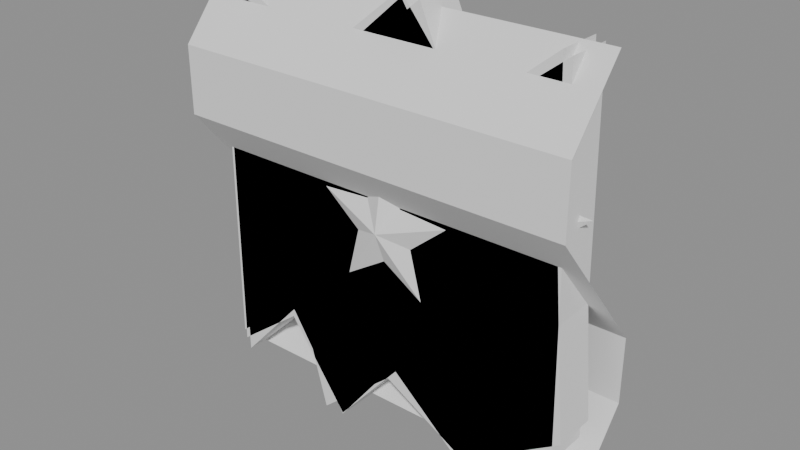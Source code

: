 # Source: CarnivalSmash.blend  (saved by Blender 5.2.45; exported with 4.5.12 LTS)
import bpy
from mathutils import Matrix  # noqa: F401  (used for matrix-valued properties, if any)

bpy.ops.wm.read_factory_settings(use_empty=True)
scene = bpy.context.scene
scene.name = 'Scene'

# ---- meshes
me_woodshard0 = bpy.data.meshes.new('WoodShard0')
me_woodshard0.from_pydata([(-0.4576, -0.055, -0.497), (-0.29, -0.055, -0.3145), (-0.1371, -0.055, -0.5542), (0.02366, -0.055, -0.3477), (0.2109, -0.055, -0.5125), (0.4566, -0.055, -0.353), (0.4382, -0.055, 0.4861), (0.1938, -0.055, 0.2952), (0.09463, -0.055, 0.5252), (-0.1325, -0.055, 0.3333), (-0.4634, -0.055, 0.5092), (-0.4576, 0.055, -0.497), (-0.29, 0.055, -0.3145), (-0.1371, 0.055, -0.5542), (0.02366, 0.055, -0.3477), (0.2109, 0.055, -0.5125), (0.4566, 0.055, -0.353), (0.4382, 0.055, 0.4861), (0.1938, 0.055, 0.2952), (0.09463, 0.055, 0.5252), (-0.1325, 0.055, 0.3333), (-0.4634, 0.055, 0.5092)], [], [(10, 9, 8, 7, 6, 5, 4, 3, 2, 1, 0), (11, 12, 13, 14, 15, 16, 17, 18, 19, 20, 21), (0, 1, 12, 11), (1, 2, 13, 12), (2, 3, 14, 13), (3, 4, 15, 14), (4, 5, 16, 15), (5, 6, 17, 16), (6, 7, 18, 17), (7, 8, 19, 18), (8, 9, 20, 19), (9, 10, 21, 20), (10, 0, 11, 21)])
_uv = me_woodshard0.uv_layers.new(name='WoodUV')
_uv.uv.foreach_set('vector', [0.03663, 1.009, 0.3675, 0.8333, 0.5946, 1.025, 0.6938, 0.7952, 0.9382, 0.9861, 0.9566, 0.147, 0.7109, -0.01249, 0.5237, 0.1523, 0.3629, -0.05418, 0.21, 0.1855, 0.04243, 0.003003, 0.04243, 0.003003, 0.21, 0.1855, 0.3629, -0.05418, 0.5237, 0.1523, 0.7109, -0.01249, 0.9566, 0.147, 0.9382, 0.9861, 0.6938, 0.7952, 0.5946, 1.025, 0.3675, 0.8333, 0.03663, 1.009, 0.04243, 0.003003, 0.21, 0.1855, 0.21, 0.1855, 0.04243, 0.003003, 0.21, 0.1855, 0.3629, -0.05418, 0.3629, -0.05418, 0.21, 0.1855, 0.3629, -0.05418, 0.5237, 0.1523, 0.5237, 0.1523, 0.3629, -0.05418, 0.5237, 0.1523, 0.7109, -0.01249, 0.7109, -0.01249, 0.5237, 0.1523, 0.7109, -0.01249, 0.9566, 0.147, 0.9566, 0.147, 0.7109, -0.01249, 0.9566, 0.147, 0.9382, 0.9861, 0.9382, 0.9861, 0.9566, 0.147, 0.9382, 0.9861, 0.6938, 0.7952, 0.6938, 0.7952, 0.9382, 0.9861, 0.6938, 0.7952, 0.5946, 1.025, 0.5946, 1.025, 0.6938, 0.7952, 0.5946, 1.025, 0.3675, 0.8333, 0.3675, 0.8333, 0.5946, 1.025, 0.3675, 0.8333, 0.03663, 1.009, 0.03663, 1.009, 0.3675, 0.8333, 0.03663, 1.009, 0.04243, 0.003003, 0.04243, 0.003003, 0.03663, 1.009])
_ca = me_woodshard0.color_attributes.new('PaintMask', 'FLOAT_COLOR', 'CORNER')
_ca.data.foreach_set('color', [1.0, 1.0, 1.0, 1.0, 1.0, 1.0, 1.0, 1.0, 1.0, 1.0, 1.0, 1.0, 1.0, 1.0, 1.0, 1.0, 1.0, 1.0, 1.0, 1.0, 1.0, 1.0, 1.0, 1.0, 1.0, 1.0, 1.0, 1.0, 1.0, 1.0, 1.0, 1.0, 1.0, 1.0, 1.0, 1.0, 1.0, 1.0, 1.0, 1.0, 1.0, 1.0, 1.0, 1.0, 1.0, 1.0, 1.0, 1.0, 1.0, 1.0, 1.0, 1.0, 1.0, 1.0, 1.0, 1.0, 1.0, 1.0, 1.0, 1.0, 1.0, 1.0, 1.0, 1.0, 1.0, 1.0, 1.0, 1.0, 1.0, 1.0, 1.0, 1.0, 1.0, 1.0, 1.0, 1.0, 1.0, 1.0, 1.0, 1.0, 1.0, 1.0, 1.0, 1.0, 1.0, 1.0, 1.0, 1.0, 0.0, 1.0, 1.0, 1.0, 0.0, 1.0, 1.0, 1.0, 0.0, 1.0, 1.0, 1.0, 0.0, 1.0, 1.0, 1.0, 0.0, 1.0, 1.0, 1.0, 0.0, 1.0, 1.0, 1.0, 0.0, 1.0, 1.0, 1.0, 0.0, 1.0, 1.0, 1.0, 0.0, 1.0, 1.0, 1.0, 0.0, 1.0, 1.0, 1.0, 0.0, 1.0, 1.0, 1.0, 0.0, 1.0, 1.0, 1.0, 0.0, 1.0, 1.0, 1.0, 0.0, 1.0, 1.0, 1.0, 0.0, 1.0, 1.0, 1.0, 0.0, 1.0, 1.0, 1.0, 0.0, 1.0, 1.0, 1.0, 0.0, 1.0, 1.0, 1.0, 0.0, 1.0, 1.0, 1.0, 0.0, 1.0, 1.0, 1.0, 0.0, 1.0, 1.0, 1.0, 0.0, 1.0, 1.0, 1.0, 0.0, 1.0, 1.0, 1.0, 0.0, 1.0, 1.0, 1.0, 0.0, 1.0, 1.0, 1.0, 0.0, 1.0, 1.0, 1.0, 0.0, 1.0, 1.0, 1.0, 0.0, 1.0, 1.0, 1.0, 0.0, 1.0, 1.0, 1.0, 0.0, 1.0, 1.0, 1.0, 0.0, 1.0, 1.0, 1.0, 0.0, 1.0, 1.0, 1.0, 0.0, 1.0, 1.0, 1.0, 0.0, 1.0, 1.0, 1.0, 0.0, 1.0, 1.0, 1.0, 0.0, 1.0, 1.0, 1.0, 0.0, 1.0, 1.0, 1.0, 0.0, 1.0, 1.0, 1.0, 0.0, 1.0, 1.0, 1.0, 0.0, 1.0, 1.0, 1.0, 0.0, 1.0, 1.0, 1.0, 0.0, 1.0, 1.0, 1.0, 0.0, 1.0, 1.0, 1.0, 0.0, 1.0, 1.0, 1.0])
me_woodshard0.update()
me_woodshard1 = bpy.data.meshes.new('WoodShard1')
me_woodshard1.from_pydata([(-0.4695, -0.055, -0.469), (-0.2927, -0.055, -0.3346), (-0.137, -0.055, -0.5515), (0.03311, -0.055, -0.3541), (0.2627, -0.055, -0.4867), (0.4583, -0.055, -0.3942), (0.4173, -0.055, 0.4949), (0.2147, -0.055, 0.3285), (0.04642, -0.055, 0.5353), (-0.1573, -0.055, 0.3709), (-0.4657, -0.055, 0.4593), (-0.4695, 0.055, -0.469), (-0.2927, 0.055, -0.3346), (-0.137, 0.055, -0.5515), (0.03311, 0.055, -0.3541), (0.2627, 0.055, -0.4867), (0.4583, 0.055, -0.3942), (0.4173, 0.055, 0.4949), (0.2147, 0.055, 0.3285), (0.04642, 0.055, 0.5353), (-0.1573, 0.055, 0.3709), (-0.4657, 0.055, 0.4593)], [], [(10, 9, 8, 7, 6, 5, 4, 3, 2, 1, 0), (11, 12, 13, 14, 15, 16, 17, 18, 19, 20, 21), (0, 1, 12, 11), (1, 2, 13, 12), (2, 3, 14, 13), (3, 4, 15, 14), (4, 5, 16, 15), (5, 6, 17, 16), (6, 7, 18, 17), (7, 8, 19, 18), (8, 9, 20, 19), (9, 10, 21, 20), (10, 0, 11, 21)])
_uv = me_woodshard1.uv_layers.new(name='WoodUV')
_uv.uv.foreach_set('vector', [0.03426, 0.9593, 0.3427, 0.8709, 0.5464, 1.035, 0.7147, 0.8285, 0.9173, 0.9949, 0.9583, 0.1058, 0.7627, 0.01326, 0.5331, 0.1459, 0.363, -0.05152, 0.2073, 0.1654, 0.03053, 0.03096, 0.03053, 0.03096, 0.2073, 0.1654, 0.363, -0.05152, 0.5331, 0.1459, 0.7627, 0.01326, 0.9583, 0.1058, 0.9173, 0.9949, 0.7147, 0.8285, 0.5464, 1.035, 0.3427, 0.8709, 0.03426, 0.9593, 0.03053, 0.03096, 0.2073, 0.1654, 0.2073, 0.1654, 0.03053, 0.03096, 0.2073, 0.1654, 0.363, -0.05152, 0.363, -0.05152, 0.2073, 0.1654, 0.363, -0.05152, 0.5331, 0.1459, 0.5331, 0.1459, 0.363, -0.05152, 0.5331, 0.1459, 0.7627, 0.01326, 0.7627, 0.01326, 0.5331, 0.1459, 0.7627, 0.01326, 0.9583, 0.1058, 0.9583, 0.1058, 0.7627, 0.01326, 0.9583, 0.1058, 0.9173, 0.9949, 0.9173, 0.9949, 0.9583, 0.1058, 0.9173, 0.9949, 0.7147, 0.8285, 0.7147, 0.8285, 0.9173, 0.9949, 0.7147, 0.8285, 0.5464, 1.035, 0.5464, 1.035, 0.7147, 0.8285, 0.5464, 1.035, 0.3427, 0.8709, 0.3427, 0.8709, 0.5464, 1.035, 0.3427, 0.8709, 0.03426, 0.9593, 0.03426, 0.9593, 0.3427, 0.8709, 0.03426, 0.9593, 0.03053, 0.03096, 0.03053, 0.03096, 0.03426, 0.9593])
_ca = me_woodshard1.color_attributes.new('PaintMask', 'FLOAT_COLOR', 'CORNER')
_ca.data.foreach_set('color', [1.0, 1.0, 1.0, 1.0, 1.0, 1.0, 1.0, 1.0, 1.0, 1.0, 1.0, 1.0, 1.0, 1.0, 1.0, 1.0, 1.0, 1.0, 1.0, 1.0, 1.0, 1.0, 1.0, 1.0, 1.0, 1.0, 1.0, 1.0, 1.0, 1.0, 1.0, 1.0, 1.0, 1.0, 1.0, 1.0, 1.0, 1.0, 1.0, 1.0, 1.0, 1.0, 1.0, 1.0, 1.0, 1.0, 1.0, 1.0, 1.0, 1.0, 1.0, 1.0, 1.0, 1.0, 1.0, 1.0, 1.0, 1.0, 1.0, 1.0, 1.0, 1.0, 1.0, 1.0, 1.0, 1.0, 1.0, 1.0, 1.0, 1.0, 1.0, 1.0, 1.0, 1.0, 1.0, 1.0, 1.0, 1.0, 1.0, 1.0, 1.0, 1.0, 1.0, 1.0, 1.0, 1.0, 1.0, 1.0, 0.0, 1.0, 1.0, 1.0, 0.0, 1.0, 1.0, 1.0, 0.0, 1.0, 1.0, 1.0, 0.0, 1.0, 1.0, 1.0, 0.0, 1.0, 1.0, 1.0, 0.0, 1.0, 1.0, 1.0, 0.0, 1.0, 1.0, 1.0, 0.0, 1.0, 1.0, 1.0, 0.0, 1.0, 1.0, 1.0, 0.0, 1.0, 1.0, 1.0, 0.0, 1.0, 1.0, 1.0, 0.0, 1.0, 1.0, 1.0, 0.0, 1.0, 1.0, 1.0, 0.0, 1.0, 1.0, 1.0, 0.0, 1.0, 1.0, 1.0, 0.0, 1.0, 1.0, 1.0, 0.0, 1.0, 1.0, 1.0, 0.0, 1.0, 1.0, 1.0, 0.0, 1.0, 1.0, 1.0, 0.0, 1.0, 1.0, 1.0, 0.0, 1.0, 1.0, 1.0, 0.0, 1.0, 1.0, 1.0, 0.0, 1.0, 1.0, 1.0, 0.0, 1.0, 1.0, 1.0, 0.0, 1.0, 1.0, 1.0, 0.0, 1.0, 1.0, 1.0, 0.0, 1.0, 1.0, 1.0, 0.0, 1.0, 1.0, 1.0, 0.0, 1.0, 1.0, 1.0, 0.0, 1.0, 1.0, 1.0, 0.0, 1.0, 1.0, 1.0, 0.0, 1.0, 1.0, 1.0, 0.0, 1.0, 1.0, 1.0, 0.0, 1.0, 1.0, 1.0, 0.0, 1.0, 1.0, 1.0, 0.0, 1.0, 1.0, 1.0, 0.0, 1.0, 1.0, 1.0, 0.0, 1.0, 1.0, 1.0, 0.0, 1.0, 1.0, 1.0, 0.0, 1.0, 1.0, 1.0, 0.0, 1.0, 1.0, 1.0, 0.0, 1.0, 1.0, 1.0, 0.0, 1.0, 1.0, 1.0, 0.0, 1.0, 1.0, 1.0])
me_woodshard1.update()
me_woodshard2 = bpy.data.meshes.new('WoodShard2')
me_woodshard2.from_pydata([(-0.4755, -0.055, -0.4471), (-0.2651, -0.055, -0.2839), (-0.1915, -0.055, -0.5552), (0.009386, -0.055, -0.3836), (0.2263, -0.055, -0.5068), (0.4755, -0.055, -0.3421), (0.404, -0.055, 0.4506), (0.1801, -0.055, 0.3189), (0.04883, -0.055, 0.5215), (-0.1597, -0.055, 0.3386), (-0.4718, -0.055, 0.4651), (-0.4755, 0.055, -0.4471), (-0.2651, 0.055, -0.2839), (-0.1915, 0.055, -0.5552), (0.009386, 0.055, -0.3836), (0.2263, 0.055, -0.5068), (0.4755, 0.055, -0.3421), (0.404, 0.055, 0.4506), (0.1801, 0.055, 0.3189), (0.04883, 0.055, 0.5215), (-0.1597, 0.055, 0.3386), (-0.4718, 0.055, 0.4651)], [], [(10, 9, 8, 7, 6, 5, 4, 3, 2, 1, 0), (11, 12, 13, 14, 15, 16, 17, 18, 19, 20, 21), (0, 1, 12, 11), (1, 2, 13, 12), (2, 3, 14, 13), (3, 4, 15, 14), (4, 5, 16, 15), (5, 6, 17, 16), (6, 7, 18, 17), (7, 8, 19, 18), (8, 9, 20, 19), (9, 10, 21, 20), (10, 0, 11, 21)])
_uv = me_woodshard2.uv_layers.new(name='WoodUV')
_uv.uv.foreach_set('vector', [0.0282, 0.9651, 0.3403, 0.8386, 0.5488, 1.022, 0.6801, 0.8189, 0.904, 0.9506, 0.9755, 0.1579, 0.7263, -0.006807, 0.5094, 0.1164, 0.3085, -0.05518, 0.2349, 0.2161, 0.02452, 0.05285, 0.02452, 0.05285, 0.2349, 0.2161, 0.3085, -0.05518, 0.5094, 0.1164, 0.7263, -0.006807, 0.9755, 0.1579, 0.904, 0.9506, 0.6801, 0.8189, 0.5488, 1.022, 0.3403, 0.8386, 0.0282, 0.9651, 0.02452, 0.05285, 0.2349, 0.2161, 0.2349, 0.2161, 0.02452, 0.05285, 0.2349, 0.2161, 0.3085, -0.05518, 0.3085, -0.05518, 0.2349, 0.2161, 0.3085, -0.05518, 0.5094, 0.1164, 0.5094, 0.1164, 0.3085, -0.05518, 0.5094, 0.1164, 0.7263, -0.006807, 0.7263, -0.006807, 0.5094, 0.1164, 0.7263, -0.006807, 0.9755, 0.1579, 0.9755, 0.1579, 0.7263, -0.006807, 0.9755, 0.1579, 0.904, 0.9506, 0.904, 0.9506, 0.9755, 0.1579, 0.904, 0.9506, 0.6801, 0.8189, 0.6801, 0.8189, 0.904, 0.9506, 0.6801, 0.8189, 0.5488, 1.022, 0.5488, 1.022, 0.6801, 0.8189, 0.5488, 1.022, 0.3403, 0.8386, 0.3403, 0.8386, 0.5488, 1.022, 0.3403, 0.8386, 0.0282, 0.9651, 0.0282, 0.9651, 0.3403, 0.8386, 0.0282, 0.9651, 0.02452, 0.05285, 0.02452, 0.05285, 0.0282, 0.9651])
_ca = me_woodshard2.color_attributes.new('PaintMask', 'FLOAT_COLOR', 'CORNER')
_ca.data.foreach_set('color', [1.0, 1.0, 1.0, 1.0, 1.0, 1.0, 1.0, 1.0, 1.0, 1.0, 1.0, 1.0, 1.0, 1.0, 1.0, 1.0, 1.0, 1.0, 1.0, 1.0, 1.0, 1.0, 1.0, 1.0, 1.0, 1.0, 1.0, 1.0, 1.0, 1.0, 1.0, 1.0, 1.0, 1.0, 1.0, 1.0, 1.0, 1.0, 1.0, 1.0, 1.0, 1.0, 1.0, 1.0, 1.0, 1.0, 1.0, 1.0, 1.0, 1.0, 1.0, 1.0, 1.0, 1.0, 1.0, 1.0, 1.0, 1.0, 1.0, 1.0, 1.0, 1.0, 1.0, 1.0, 1.0, 1.0, 1.0, 1.0, 1.0, 1.0, 1.0, 1.0, 1.0, 1.0, 1.0, 1.0, 1.0, 1.0, 1.0, 1.0, 1.0, 1.0, 1.0, 1.0, 1.0, 1.0, 1.0, 1.0, 0.0, 1.0, 1.0, 1.0, 0.0, 1.0, 1.0, 1.0, 0.0, 1.0, 1.0, 1.0, 0.0, 1.0, 1.0, 1.0, 0.0, 1.0, 1.0, 1.0, 0.0, 1.0, 1.0, 1.0, 0.0, 1.0, 1.0, 1.0, 0.0, 1.0, 1.0, 1.0, 0.0, 1.0, 1.0, 1.0, 0.0, 1.0, 1.0, 1.0, 0.0, 1.0, 1.0, 1.0, 0.0, 1.0, 1.0, 1.0, 0.0, 1.0, 1.0, 1.0, 0.0, 1.0, 1.0, 1.0, 0.0, 1.0, 1.0, 1.0, 0.0, 1.0, 1.0, 1.0, 0.0, 1.0, 1.0, 1.0, 0.0, 1.0, 1.0, 1.0, 0.0, 1.0, 1.0, 1.0, 0.0, 1.0, 1.0, 1.0, 0.0, 1.0, 1.0, 1.0, 0.0, 1.0, 1.0, 1.0, 0.0, 1.0, 1.0, 1.0, 0.0, 1.0, 1.0, 1.0, 0.0, 1.0, 1.0, 1.0, 0.0, 1.0, 1.0, 1.0, 0.0, 1.0, 1.0, 1.0, 0.0, 1.0, 1.0, 1.0, 0.0, 1.0, 1.0, 1.0, 0.0, 1.0, 1.0, 1.0, 0.0, 1.0, 1.0, 1.0, 0.0, 1.0, 1.0, 1.0, 0.0, 1.0, 1.0, 1.0, 0.0, 1.0, 1.0, 1.0, 0.0, 1.0, 1.0, 1.0, 0.0, 1.0, 1.0, 1.0, 0.0, 1.0, 1.0, 1.0, 0.0, 1.0, 1.0, 1.0, 0.0, 1.0, 1.0, 1.0, 0.0, 1.0, 1.0, 1.0, 0.0, 1.0, 1.0, 1.0, 0.0, 1.0, 1.0, 1.0, 0.0, 1.0, 1.0, 1.0, 0.0, 1.0, 1.0, 1.0])
me_woodshard2.update()
me_goldstar = bpy.data.meshes.new('GoldStar')
me_goldstar.from_pydata([(0.0, 0.0, 0.5), (0.1293, 0.0, 0.178), (0.4755, 0.0, 0.1545), (0.2092, 0.0, -0.06798), (0.2939, 0.0, -0.4045), (2.694e-17, 0.0, -0.22), (-0.2939, 0.0, -0.4045), (-0.2092, 0.0, -0.06798), (-0.4755, 0.0, 0.1545), (-0.1293, 0.0, 0.178), (0.0, -0.085, 0.0), (0.0, 0.085, 0.0)], [], [(10, 1, 0), (10, 2, 1), (10, 3, 2), (10, 4, 3), (10, 5, 4), (10, 6, 5), (10, 7, 6), (10, 8, 7), (10, 9, 8), (10, 0, 9), (11, 0, 1), (11, 1, 2), (11, 2, 3), (11, 3, 4), (11, 4, 5), (11, 5, 6), (11, 6, 7), (11, 7, 8), (11, 8, 9), (11, 9, 0)])
_uv = me_goldstar.uv_layers.new(name='WoodUV')
_uv.uv.foreach_set('vector', [0.5, 0.5, 0.6293, 0.678, 0.5, 1.0, 0.5, 0.5, 0.9755, 0.6545, 0.6293, 0.678, 0.5, 0.5, 0.7092, 0.432, 0.9755, 0.6545, 0.5, 0.5, 0.7939, 0.09549, 0.7092, 0.432, 0.5, 0.5, 0.5, 0.28, 0.7939, 0.09549, 0.5, 0.5, 0.2061, 0.09549, 0.5, 0.28, 0.5, 0.5, 0.2908, 0.432, 0.2061, 0.09549, 0.5, 0.5, 0.02447, 0.6545, 0.2908, 0.432, 0.5, 0.5, 0.3707, 0.678, 0.02447, 0.6545, 0.5, 0.5, 0.5, 1.0, 0.3707, 0.678, 0.5, 0.5, 0.5, 1.0, 0.6293, 0.678, 0.5, 0.5, 0.6293, 0.678, 0.9755, 0.6545, 0.5, 0.5, 0.9755, 0.6545, 0.7092, 0.432, 0.5, 0.5, 0.7092, 0.432, 0.7939, 0.09549, 0.5, 0.5, 0.7939, 0.09549, 0.5, 0.28, 0.5, 0.5, 0.5, 0.28, 0.2061, 0.09549, 0.5, 0.5, 0.2061, 0.09549, 0.2908, 0.432, 0.5, 0.5, 0.2908, 0.432, 0.02447, 0.6545, 0.5, 0.5, 0.02447, 0.6545, 0.3707, 0.678, 0.5, 0.5, 0.3707, 0.678, 0.5, 1.0])
_ca = me_goldstar.color_attributes.new('PaintMask', 'FLOAT_COLOR', 'CORNER')
_ca.data.foreach_set('color', [0.0, 1.0, 1.0, 1.0, 0.0, 1.0, 1.0, 1.0, 0.0, 1.0, 1.0, 1.0, 0.0, 1.0, 1.0, 1.0, 0.0, 1.0, 1.0, 1.0, 0.0, 1.0, 1.0, 1.0, 0.0, 1.0, 1.0, 1.0, 0.0, 1.0, 1.0, 1.0, 0.0, 1.0, 1.0, 1.0, 0.0, 1.0, 1.0, 1.0, 0.0, 1.0, 1.0, 1.0, 0.0, 1.0, 1.0, 1.0, 0.0, 1.0, 1.0, 1.0, 0.0, 1.0, 1.0, 1.0, 0.0, 1.0, 1.0, 1.0, 0.0, 1.0, 1.0, 1.0, 0.0, 1.0, 1.0, 1.0, 0.0, 1.0, 1.0, 1.0, 0.0, 1.0, 1.0, 1.0, 0.0, 1.0, 1.0, 1.0, 0.0, 1.0, 1.0, 1.0, 0.0, 1.0, 1.0, 1.0, 0.0, 1.0, 1.0, 1.0, 0.0, 1.0, 1.0, 1.0, 0.0, 1.0, 1.0, 1.0, 0.0, 1.0, 1.0, 1.0, 0.0, 1.0, 1.0, 1.0, 0.0, 1.0, 1.0, 1.0, 0.0, 1.0, 1.0, 1.0, 0.0, 1.0, 1.0, 1.0, 0.0, 1.0, 1.0, 1.0, 0.0, 1.0, 1.0, 1.0, 0.0, 1.0, 1.0, 1.0, 0.0, 1.0, 1.0, 1.0, 0.0, 1.0, 1.0, 1.0, 0.0, 1.0, 1.0, 1.0, 0.0, 1.0, 1.0, 1.0, 0.0, 1.0, 1.0, 1.0, 0.0, 1.0, 1.0, 1.0, 0.0, 1.0, 1.0, 1.0, 0.0, 1.0, 1.0, 1.0, 0.0, 1.0, 1.0, 1.0, 0.0, 1.0, 1.0, 1.0, 0.0, 1.0, 1.0, 1.0, 0.0, 1.0, 1.0, 1.0, 0.0, 1.0, 1.0, 1.0, 0.0, 1.0, 1.0, 1.0, 0.0, 1.0, 1.0, 1.0, 0.0, 1.0, 1.0, 1.0, 0.0, 1.0, 1.0, 1.0, 0.0, 1.0, 1.0, 1.0, 0.0, 1.0, 1.0, 1.0, 0.0, 1.0, 1.0, 1.0, 0.0, 1.0, 1.0, 1.0, 0.0, 1.0, 1.0, 1.0, 0.0, 1.0, 1.0, 1.0, 0.0, 1.0, 1.0, 1.0, 0.0, 1.0, 1.0, 1.0, 0.0, 1.0, 1.0, 1.0, 0.0, 1.0, 1.0, 1.0])
me_goldstar.update()
me_goldfoil = bpy.data.meshes.new('GoldFoil')
me_goldfoil.from_pydata([(-0.5, 0.0, -0.5), (0.5, 0.0, -0.5), (-0.5, 0.1386, -0.3333), (0.5, 0.1386, -0.3333), (-0.5, 0.1386, -0.1667), (0.5, 0.1386, -0.1667), (-0.5, 1.959e-17, 0.0), (0.5, 1.959e-17, 0.0), (-0.5, -0.1386, 0.1667), (0.5, -0.1386, 0.1667), (-0.5, -0.1386, 0.3333), (0.5, -0.1386, 0.3333), (-0.5, -3.919e-17, 0.5), (0.5, -3.919e-17, 0.5)], [], [(0, 1, 3, 2), (2, 3, 5, 4), (4, 5, 7, 6), (6, 7, 9, 8), (8, 9, 11, 10), (10, 11, 13, 12)])
_uv = me_goldfoil.uv_layers.new(name='WoodUV')
_uv.uv.foreach_set('vector', [0.0, 0.0, 1.0, 0.0, 1.0, 0.1667, 0.0, 0.1667, 0.0, 0.1667, 1.0, 0.1667, 1.0, 0.3333, 0.0, 0.3333, 0.0, 0.3333, 1.0, 0.3333, 1.0, 0.5, 0.0, 0.5, 0.0, 0.5, 1.0, 0.5, 1.0, 0.6667, 0.0, 0.6667, 0.0, 0.6667, 1.0, 0.6667, 1.0, 0.8333, 0.0, 0.8333, 0.0, 0.8333, 1.0, 0.8333, 1.0, 1.0, 0.0, 1.0])
_ca = me_goldfoil.color_attributes.new('PaintMask', 'FLOAT_COLOR', 'CORNER')
_ca.data.foreach_set('color', [0.0, 1.0, 1.0, 1.0, 0.0, 1.0, 1.0, 1.0, 0.0, 1.0, 1.0, 1.0, 0.0, 1.0, 1.0, 1.0, 0.0, 1.0, 1.0, 1.0, 0.0, 1.0, 1.0, 1.0, 0.0, 1.0, 1.0, 1.0, 0.0, 1.0, 1.0, 1.0, 0.0, 1.0, 1.0, 1.0, 0.0, 1.0, 1.0, 1.0, 0.0, 1.0, 1.0, 1.0, 0.0, 1.0, 1.0, 1.0, 0.0, 1.0, 1.0, 1.0, 0.0, 1.0, 1.0, 1.0, 0.0, 1.0, 1.0, 1.0, 0.0, 1.0, 1.0, 1.0, 0.0, 1.0, 1.0, 1.0, 0.0, 1.0, 1.0, 1.0, 0.0, 1.0, 1.0, 1.0, 0.0, 1.0, 1.0, 1.0, 0.0, 1.0, 1.0, 1.0, 0.0, 1.0, 1.0, 1.0, 0.0, 1.0, 1.0, 1.0, 0.0, 1.0, 1.0, 1.0])
me_goldfoil.update()

# ---- objects
ob_woodshard0 = bpy.data.objects.new('WoodShard0', me_woodshard0)
ob_woodshard1 = bpy.data.objects.new('WoodShard1', me_woodshard1)
ob_woodshard2 = bpy.data.objects.new('WoodShard2', me_woodshard2)
ob_goldstar = bpy.data.objects.new('GoldStar', me_goldstar)
ob_goldfoil = bpy.data.objects.new('GoldFoil', me_goldfoil)

# ---- transforms, parenting, visibility, modifiers, constraints
ob_woodshard0.location = (0.0, 0.0, 0.0)
ob_woodshard1.location = (0.0, 0.0, 0.0)
ob_woodshard2.location = (0.0, 0.0, 0.0)
ob_goldstar.location = (0.0, 0.0, 0.0)
ob_goldfoil.location = (0.0, 0.0, 0.0)

# ---- collection membership
scene.collection.objects.link(ob_woodshard0)
scene.collection.objects.link(ob_woodshard1)
scene.collection.objects.link(ob_woodshard2)
scene.collection.objects.link(ob_goldstar)
scene.collection.objects.link(ob_goldfoil)

# ---- scene / render settings (as saved in the file)
scene.frame_start = 1; scene.frame_end = 250; scene.frame_set(1)
scene.render.engine = 'BLENDER_EEVEE_NEXT'
scene.render.bake_bias = 0.0
scene.render.bake_samples = 0
scene.render.compositor_device = 'GPU'
scene.eevee.use_volume_custom_range = False
scene.eevee.fast_gi_thickness_near = 0.1
scene.eevee.fast_gi_thickness_far = 0.0
scene.eevee.ray_tracing_options.screen_trace_thickness = 0.1
bpy.context.view_layer.update()

# ---- added for rendering (the .blend has no active camera and no usable light): camera, sun + grey world if the file has none
cam_auto = bpy.data.cameras.new('AutoCamera')
cam_auto.lens = 50.0
cam_auto.sensor_width = 36.0
cam_auto.clip_end = 1000.0
ob_auto_camera = bpy.data.objects.new('AutoCamera', cam_auto)
scene.collection.objects.link(ob_auto_camera)
ob_auto_camera.location = (1.39277, -1.67133, 1.10429)
ob_auto_camera.rotation_euler = (1.09748, -7.21219e-08, 0.694738)
scene.camera = ob_auto_camera
light_auto_sun = bpy.data.lights.new('AutoSun', 'SUN')
light_auto_sun.energy = 3.0
light_auto_sun.angle = 0.0523599
ob_auto_sun = bpy.data.objects.new('AutoSun', light_auto_sun)
scene.collection.objects.link(ob_auto_sun)
ob_auto_sun.rotation_euler = (0.872665, 0.174533, 0.523599)
if scene.world is None:
    world_auto = bpy.data.worlds.new('AutoWorld')
    world_auto.color = (0.3, 0.3, 0.3)
    scene.world = world_auto
bpy.context.view_layer.update()
